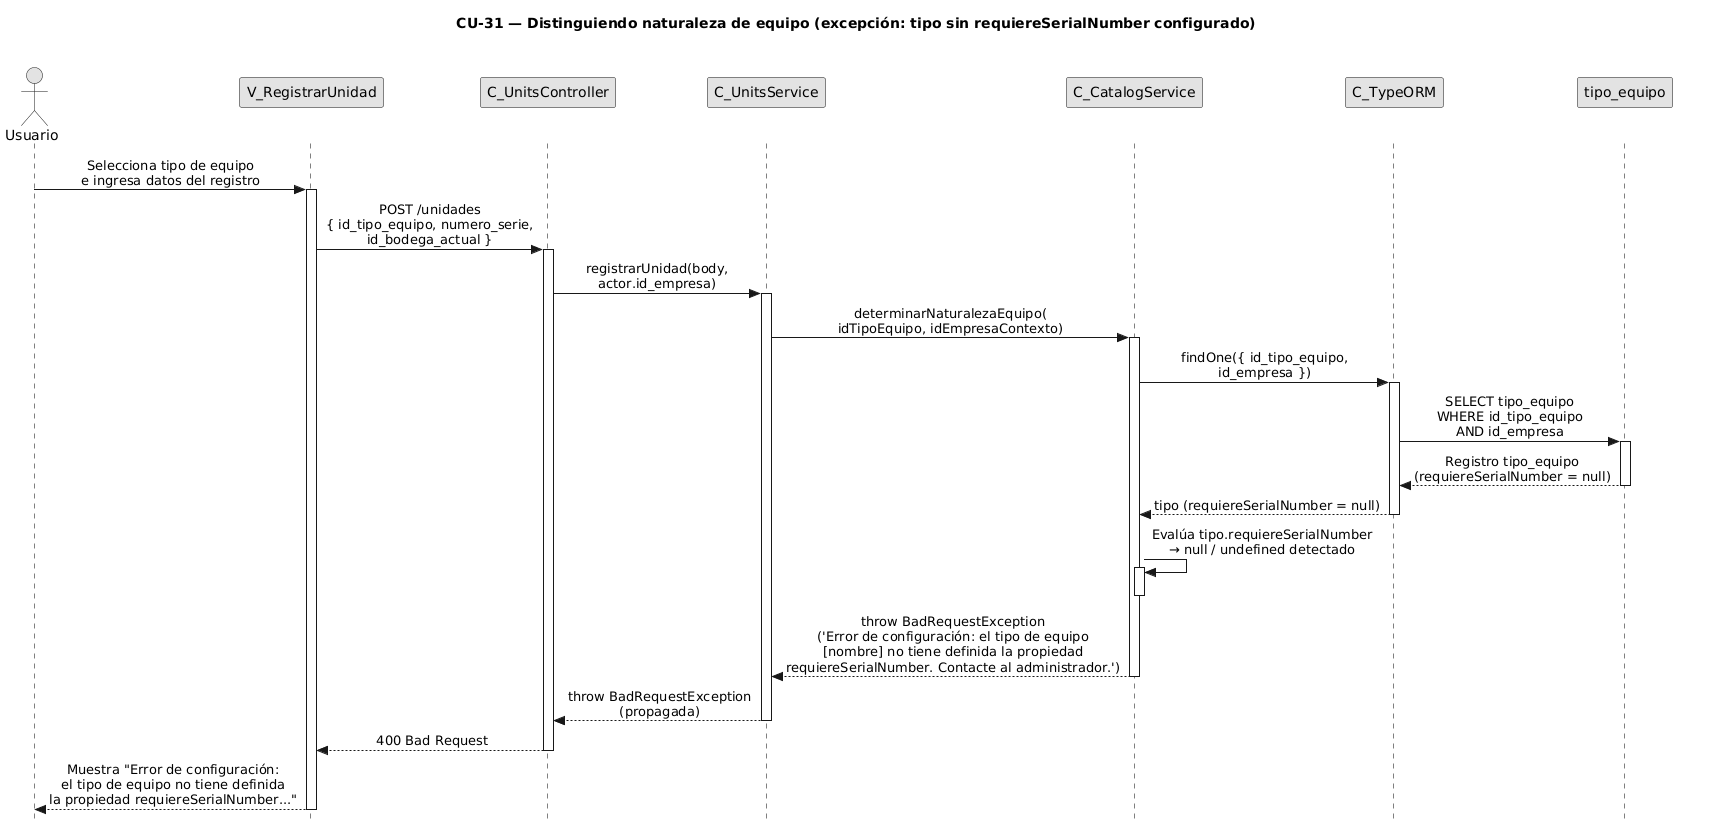

The diagram above was rendered by PlantUML. Its source (embedded in the PNG):
@startuml CU31-exc-tipo-sin-configurar
title CU-31 — Distinguiendo naturaleza de equipo (excepción: tipo sin requiereSerialNumber configurado)

skinparam style strictuml
skinparam monochrome true
skinparam shadowing false
skinparam sequenceMessageAlign center
<style>
sequenceDiagram {
  participant {
    Margin 35
  }
  actor {
    Margin 15
  }
}
</style>
skinparam sequence {
  MessageAlign center
  LifeLineBorderColor black
}
hide footbox

actor "Usuario" as user
participant "V_RegistrarUnidad" as view
participant "C_UnitsController" as ctrl
participant "C_UnitsService" as units
participant "C_CatalogService" as catalog
participant "C_TypeORM" as orm
participant "tipo_equipo" as tent

user -> view : Selecciona tipo de equipo\ne ingresa datos del registro
activate view

view -> ctrl : POST /unidades\n{ id_tipo_equipo, numero_serie,\nid_bodega_actual }
activate ctrl

ctrl -> units : registrarUnidad(body,\nactor.id_empresa)
activate units

units -> catalog : determinarNaturalezaEquipo(\nidTipoEquipo, idEmpresaContexto)
activate catalog

catalog -> orm : findOne({ id_tipo_equipo,\nid_empresa })
activate orm

orm -> tent : SELECT tipo_equipo\nWHERE id_tipo_equipo\nAND id_empresa
activate tent
tent --> orm : Registro tipo_equipo\n(requiereSerialNumber = null)
deactivate tent

orm --> catalog : tipo (requiereSerialNumber = null)
deactivate orm

catalog -> catalog : Evalúa tipo.requiereSerialNumber\n→ null / undefined detectado
activate catalog
deactivate catalog

catalog --> units : throw BadRequestException\n('Error de configuración: el tipo de equipo\n[nombre] no tiene definida la propiedad\nrequiereSerialNumber. Contacte al administrador.')
deactivate catalog

units --> ctrl : throw BadRequestException\n(propagada)
deactivate units

ctrl --> view : 400 Bad Request
deactivate ctrl

view --> user : Muestra "Error de configuración:\nel tipo de equipo no tiene definida\nla propiedad requiereSerialNumber..."
deactivate view

@enduml